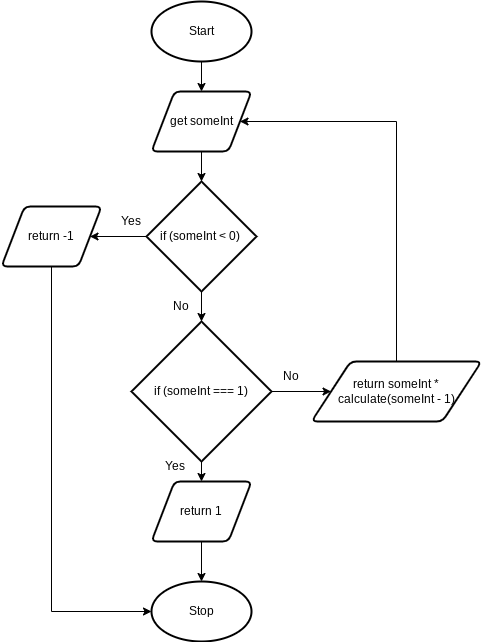

The diagram above was exported from draw.io. Its source (the exported page's mxGraphModel, read from the mxfile embedded in the PNG):
<mxGraphModel dx="834" dy="711" grid="1" gridSize="10" guides="1" tooltips="1" connect="1" arrows="1" fold="1" page="1" pageScale="1" pageWidth="827" pageHeight="1169" math="0" shadow="0">
  <root>
    <mxCell id="0" />
    <mxCell id="1" parent="0" />
    <mxCell id="4" style="edgeStyle=none;html=1;exitX=0.5;exitY=1;exitDx=0;exitDy=0;exitPerimeter=0;entryX=0.5;entryY=0;entryDx=0;entryDy=0;" edge="1" parent="1" source="2" target="3">
      <mxGeometry relative="1" as="geometry" />
    </mxCell>
    <mxCell id="2" value="Start" style="strokeWidth=2;html=1;shape=mxgraph.flowchart.start_1;whiteSpace=wrap;" vertex="1" parent="1">
      <mxGeometry x="370" y="120" width="100" height="60" as="geometry" />
    </mxCell>
    <mxCell id="6" style="edgeStyle=none;html=1;exitX=0.5;exitY=1;exitDx=0;exitDy=0;entryX=0.5;entryY=0;entryDx=0;entryDy=0;entryPerimeter=0;" edge="1" parent="1" source="3" target="5">
      <mxGeometry relative="1" as="geometry" />
    </mxCell>
    <mxCell id="3" value="get someInt" style="shape=parallelogram;html=1;strokeWidth=2;perimeter=parallelogramPerimeter;whiteSpace=wrap;rounded=1;arcSize=12;size=0.23;" vertex="1" parent="1">
      <mxGeometry x="370" y="210" width="100" height="60" as="geometry" />
    </mxCell>
    <mxCell id="8" style="edgeStyle=none;html=1;exitX=0;exitY=0.5;exitDx=0;exitDy=0;exitPerimeter=0;entryX=1;entryY=0.5;entryDx=0;entryDy=0;" edge="1" parent="1" source="5" target="7">
      <mxGeometry relative="1" as="geometry" />
    </mxCell>
    <mxCell id="10" style="edgeStyle=none;html=1;exitX=0.5;exitY=1;exitDx=0;exitDy=0;exitPerimeter=0;entryX=0.5;entryY=0;entryDx=0;entryDy=0;entryPerimeter=0;" edge="1" parent="1" source="5" target="9">
      <mxGeometry relative="1" as="geometry" />
    </mxCell>
    <mxCell id="5" value="if (someInt &amp;lt; 0)&amp;nbsp;" style="strokeWidth=2;html=1;shape=mxgraph.flowchart.decision;whiteSpace=wrap;" vertex="1" parent="1">
      <mxGeometry x="365" y="300" width="110" height="110" as="geometry" />
    </mxCell>
    <mxCell id="19" style="edgeStyle=orthogonalEdgeStyle;rounded=0;html=1;exitX=0.5;exitY=1;exitDx=0;exitDy=0;entryX=0;entryY=0.5;entryDx=0;entryDy=0;entryPerimeter=0;" edge="1" parent="1" source="7" target="17">
      <mxGeometry relative="1" as="geometry" />
    </mxCell>
    <mxCell id="7" value="return -1" style="shape=parallelogram;html=1;strokeWidth=2;perimeter=parallelogramPerimeter;whiteSpace=wrap;rounded=1;arcSize=12;size=0.23;" vertex="1" parent="1">
      <mxGeometry x="220" y="325" width="100" height="60" as="geometry" />
    </mxCell>
    <mxCell id="13" style="edgeStyle=none;html=1;exitX=1;exitY=0.5;exitDx=0;exitDy=0;exitPerimeter=0;entryX=0;entryY=0.5;entryDx=0;entryDy=0;" edge="1" parent="1" source="9" target="12">
      <mxGeometry relative="1" as="geometry" />
    </mxCell>
    <mxCell id="16" style="edgeStyle=orthogonalEdgeStyle;rounded=0;html=1;exitX=0.5;exitY=1;exitDx=0;exitDy=0;exitPerimeter=0;entryX=0.5;entryY=0;entryDx=0;entryDy=0;" edge="1" parent="1" source="9" target="11">
      <mxGeometry relative="1" as="geometry" />
    </mxCell>
    <mxCell id="9" value="if (someInt === 1)" style="strokeWidth=2;html=1;shape=mxgraph.flowchart.decision;whiteSpace=wrap;" vertex="1" parent="1">
      <mxGeometry x="350" y="440" width="140" height="140" as="geometry" />
    </mxCell>
    <mxCell id="18" style="edgeStyle=orthogonalEdgeStyle;rounded=0;html=1;exitX=0.5;exitY=1;exitDx=0;exitDy=0;entryX=0.5;entryY=0;entryDx=0;entryDy=0;entryPerimeter=0;" edge="1" parent="1" source="11" target="17">
      <mxGeometry relative="1" as="geometry" />
    </mxCell>
    <mxCell id="11" value="return 1" style="shape=parallelogram;html=1;strokeWidth=2;perimeter=parallelogramPerimeter;whiteSpace=wrap;rounded=1;arcSize=12;size=0.23;" vertex="1" parent="1">
      <mxGeometry x="370" y="600" width="100" height="60" as="geometry" />
    </mxCell>
    <mxCell id="15" style="edgeStyle=orthogonalEdgeStyle;html=1;exitX=0.5;exitY=0;exitDx=0;exitDy=0;entryX=1;entryY=0.5;entryDx=0;entryDy=0;rounded=0;" edge="1" parent="1" source="12" target="3">
      <mxGeometry relative="1" as="geometry">
        <Array as="points">
          <mxPoint x="615" y="240" />
        </Array>
      </mxGeometry>
    </mxCell>
    <mxCell id="12" value="return someInt * calculate(someInt - 1)" style="shape=parallelogram;html=1;strokeWidth=2;perimeter=parallelogramPerimeter;whiteSpace=wrap;rounded=1;arcSize=12;size=0.23;" vertex="1" parent="1">
      <mxGeometry x="530" y="480" width="170" height="60" as="geometry" />
    </mxCell>
    <mxCell id="17" value="Stop" style="strokeWidth=2;html=1;shape=mxgraph.flowchart.start_1;whiteSpace=wrap;" vertex="1" parent="1">
      <mxGeometry x="370" y="700" width="100" height="60" as="geometry" />
    </mxCell>
    <mxCell id="20" value="Yes" style="text;html=1;strokeColor=none;fillColor=none;align=center;verticalAlign=middle;whiteSpace=wrap;rounded=0;" vertex="1" parent="1">
      <mxGeometry x="330" y="325" width="40" height="30" as="geometry" />
    </mxCell>
    <mxCell id="21" value="No" style="text;html=1;strokeColor=none;fillColor=none;align=center;verticalAlign=middle;whiteSpace=wrap;rounded=0;" vertex="1" parent="1">
      <mxGeometry x="380" y="410" width="40" height="30" as="geometry" />
    </mxCell>
    <mxCell id="22" value="Yes" style="text;html=1;strokeColor=none;fillColor=none;align=center;verticalAlign=middle;whiteSpace=wrap;rounded=0;" vertex="1" parent="1">
      <mxGeometry x="374" y="570" width="40" height="30" as="geometry" />
    </mxCell>
    <mxCell id="23" value="No" style="text;html=1;strokeColor=none;fillColor=none;align=center;verticalAlign=middle;whiteSpace=wrap;rounded=0;" vertex="1" parent="1">
      <mxGeometry x="490" y="480" width="40" height="30" as="geometry" />
    </mxCell>
  </root>
</mxGraphModel>